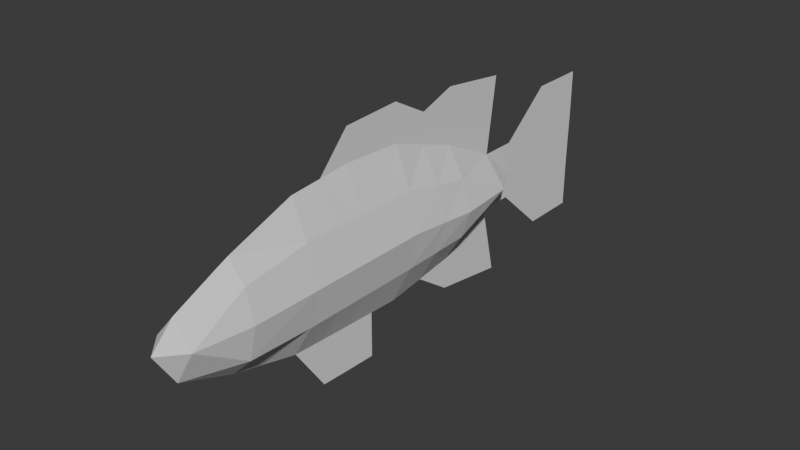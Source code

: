 # Source: largemouth.blend  (saved by Blender 4.2.66; exported with 4.5.12 LTS)
import bpy
from mathutils import Matrix  # noqa: F401  (used for matrix-valued properties, if any)

bpy.ops.wm.read_factory_settings(use_empty=True)
scene = bpy.context.scene
scene.name = 'Scene'

# ---- world
world_world = bpy.data.worlds.new('World'); scene.world = world_world
world_world.use_nodes = True; world_world.node_tree.nodes.clear()
_N = world_world.node_tree.nodes; _L = world_world.node_tree.links
n0 = _N.new('ShaderNodeOutputWorld'); n0.name = 'World Output'; n0.location = (300, 300)
n1 = _N.new('ShaderNodeBackground'); n1.name = 'Background'; n1.location = (10, 300)
n1.inputs[0].default_value = (0.05088, 0.05088, 0.05088, 1.0)
_L.new(n1.outputs[0], n0.inputs[0])
n0.is_active_output = True
world_world.color = (0.05088, 0.05088, 0.05088)
world_world.sun_shadow_jitter_overblur = 0.0

# ---- meshes
me_plane = bpy.data.meshes.new('Plane')
me_plane.from_pydata([(-0.4918, 0.608, -3.837e-08), (-0.06836, -0.03264, 0.2272), (-0.004653, 0.5975, 0.2272), (-0.2482, 0.6028, 0.1475), (-0.3872, -0.02523, 0.1345), (0.2505, -0.04005, 0.1511), (0.2389, 0.5922, 0.1511), (-0.06836, -0.5422, 0.2272), (-0.3872, -0.5348, 0.1345), (0.2505, -0.5496, 0.1511), (-0.06836, -1.082, 0.2272), (-0.3872, -1.074, 0.1345), (0.2505, -1.089, 0.1511), (-0.06836, -1.648, 0.2272), (-0.3144, -1.641, 0.1475), (0.2141, -1.656, 0.1694), (-0.06836, -2.106, 0.1626), (-0.2606, -2.098, -1.004e-05), (0.2141, -2.113, -1.002e-05), (-0.06593, -2.287, -1.004e-05), (-0.004653, 1.099, 0.1872), (-0.2482, 1.416, -1.901e-08), (0.2389, 1.405, 1.971e-08), (-0.004653, 1.856, 3.513e-10), (-0.2482, 1.861, -1.901e-08), (0.2389, 1.851, 1.971e-08), (-0.004653, 2.34, 3.513e-10), (-0.2482, 2.346, -1.901e-08), (0.2389, 2.335, 1.971e-08), (-0.6109, 1.861, -4.678e-08), (-0.6109, 2.346, -4.678e-08), (0.6379, 1.851, 5.262e-08), (0.6379, 2.335, 5.262e-08), (-0.03651, 0.2824, 0.2272), (-0.3177, 0.2888, 0.1475), (0.2447, 0.2761, 0.1511), (0.7452, 0.587, 1.924e-08), (0.8412, 1.241, -2.576e-08), (-0.3872, -0.8046, 0.1345), (-0.06836, -0.812, 0.2272), (0.2505, -0.8194, 0.1511), (-1.024, -0.01783, 1.801e-09), (-0.96, 0.608, -3.021e-09), (-1.0, -0.5274, 8.761e-12), (-0.8878, 1.194, 2.928e-08), (-0.8534, 0.2951, -1.106e-08), (0.2505, -0.2948, 0.1511), (-0.06836, -0.2874, 0.2272), (-0.3872, -0.28, 0.1345), (-1.012, -0.2726, 9.048e-10), (0.9328, -0.557, -2.744e-08), (0.9201, -0.8268, -2.648e-08), (0.9422, -0.3022, -2.816e-08), (-0.706, -0.01783, -3.047e-06), (0.5693, -0.04745, -3.27e-06), (0.4825, 0.587, -3.285e-06), (-0.06836, -0.03264, -0.2272), (-0.004653, 0.5975, -0.2272), (-0.2482, 0.6028, -0.1475), (-0.3872, -0.02523, -0.1345), (0.2505, -0.04005, -0.1511), (0.2389, 0.5922, -0.1511), (-0.7298, -0.5274, -3.032e-06), (0.5503, -0.557, -3.255e-06), (-0.06836, -0.5422, -0.2272), (-0.3872, -0.5348, -0.1345), (0.2505, -0.5496, -0.1511), (-0.6855, -1.067, -3.047e-06), (0.525, -1.097, -3.255e-06), (-0.06836, -1.082, -0.2272), (-0.3872, -1.074, -0.1345), (0.2505, -1.089, -0.1511), (-0.4782, -1.634, -3.061e-06), (0.3841, -1.663, -3.24e-06), (-0.06836, -1.648, -0.2272), (-0.3144, -1.641, -0.1475), (0.2141, -1.656, -0.1694), (-0.06836, -2.106, -0.1626), (-0.004653, 1.099, -0.1872), (-0.2482, 1.105, -3.121e-06), (0.2389, 1.094, -3.24e-06), (-0.004653, 1.411, -3.181e-06), (-0.5989, 0.2951, -3.061e-06), (0.5259, 0.2698, -3.27e-06), (-0.03651, 0.2824, -0.2272), (-0.3177, 0.2888, -0.1475), (0.2447, 0.2761, -0.1511), (-0.3872, -0.8046, -0.1345), (-0.06836, -0.812, -0.2272), (-0.7076, -0.7972, -3.047e-06), (0.2505, -0.8194, -0.1511), (0.5377, -0.8268, -3.255e-06), (0.2505, -0.2948, -0.1511), (0.5598, -0.3022, -3.255e-06), (-0.06836, -0.2874, -0.2272), (-0.7179, -0.2726, -3.047e-06), (-0.3872, -0.28, -0.1345)], [], [(35, 55, 6), (33, 3, 34), (34, 0, 82), (35, 2, 33), (93, 9, 63), (46, 7, 9), (95, 8, 48), (47, 8, 7), (39, 11, 10), (38, 67, 11), (91, 12, 68), (40, 10, 12), (10, 15, 12), (10, 14, 13), (11, 72, 14), (12, 73, 68), (15, 16, 18), (17, 16, 14), (16, 17, 19), (16, 19, 18), (15, 18, 73), (14, 72, 17), (3, 20, 79), (6, 20, 2), (79, 81, 21), (80, 81, 20), (3, 79, 0), (6, 55, 80), (21, 23, 24), (81, 25, 23), (24, 26, 27), (23, 28, 26), (27, 29, 24), (25, 32, 28), (24, 29, 21), (25, 22, 31), (5, 33, 1), (4, 82, 53), (1, 34, 4), (5, 83, 35), (55, 37, 80), (55, 83, 36), (9, 39, 40), (63, 40, 91), (8, 89, 38), (7, 38, 39), (53, 45, 41), (53, 49, 95), (0, 44, 42), (82, 42, 45), (62, 43, 89), (95, 43, 62), (1, 48, 47), (53, 48, 4), (5, 47, 46), (54, 46, 93), (93, 50, 52), (91, 68, 51), (63, 51, 50), (35, 83, 55), (33, 2, 3), (34, 3, 0), (35, 6, 2), (93, 46, 9), (46, 47, 7), (95, 62, 8), (47, 48, 8), (39, 38, 11), (38, 89, 67), (91, 40, 12), (40, 39, 10), (10, 13, 15), (10, 11, 14), (11, 67, 72), (12, 15, 73), (15, 13, 16), (14, 16, 13), (3, 2, 20), (6, 80, 20), (79, 20, 81), (80, 22, 81), (21, 81, 23), (81, 22, 25), (24, 23, 26), (23, 25, 28), (27, 30, 29), (25, 31, 32), (5, 35, 33), (4, 34, 82), (1, 33, 34), (5, 54, 83), (55, 36, 37), (9, 7, 39), (63, 9, 40), (8, 62, 89), (7, 8, 38), (53, 82, 45), (53, 41, 49), (0, 79, 44), (82, 0, 42), (95, 49, 43), (1, 4, 48), (53, 95, 48), (5, 1, 47), (54, 5, 46), (93, 63, 50), (63, 91, 51), (86, 55, 61), (84, 58, 85), (85, 0, 82), (86, 57, 84), (93, 66, 63), (92, 64, 66), (95, 65, 96), (94, 65, 64), (88, 70, 69), (87, 67, 70), (91, 71, 68), (90, 69, 71), (69, 76, 71), (69, 75, 74), (70, 72, 75), (71, 73, 68), (76, 77, 18), (17, 77, 75), (77, 17, 19), (77, 19, 18), (76, 18, 73), (75, 72, 17), (58, 78, 79), (61, 78, 57), (80, 81, 78), (58, 79, 0), (61, 55, 80), (60, 84, 56), (59, 82, 53), (56, 85, 59), (60, 83, 86), (66, 88, 90), (63, 90, 91), (65, 89, 87), (64, 87, 88), (56, 96, 94), (53, 96, 59), (60, 94, 92), (54, 92, 93), (86, 83, 55), (84, 57, 58), (85, 58, 0), (86, 61, 57), (93, 92, 66), (92, 94, 64), (95, 62, 65), (94, 96, 65), (88, 87, 70), (87, 89, 67), (91, 90, 71), (90, 88, 69), (69, 74, 76), (69, 70, 75), (70, 67, 72), (71, 76, 73), (76, 74, 77), (75, 77, 74), (58, 57, 78), (61, 80, 78), (79, 78, 81), (60, 86, 84), (59, 85, 82), (56, 84, 85), (60, 54, 83), (66, 64, 88), (63, 66, 90), (65, 62, 89), (64, 65, 87), (56, 59, 96), (53, 95, 96), (60, 56, 94), (54, 60, 92)])
_uv = me_plane.uv_layers.new(name='UVMap')
_uv.uv.foreach_set('vector', [0.75, 0.5, 1.0, 1.0, 0.75, 1.0, 0.5, 0.5, 0.25, 1.0, 0.25, 0.5, 0.25, 0.5, 0.0, 1.0, 0.0, 0.5, 0.75, 0.5, 0.5, 1.0, 0.5, 0.5, 1.0, 0.0, 0.75, 0.0, 1.0, 0.0, 0.75, 0.0, 0.5, 0.0, 0.75, 0.0, 0.0, 0.0, 0.25, 0.0, 0.25, 0.0, 0.5, 0.0, 0.25, 0.0, 0.5, 0.0, 0.5, 0.0, 0.25, 0.0, 0.5, 0.0, 0.25, 0.0, 0.0, 0.0, 0.25, 0.0, 1.0, 0.0, 0.75, 0.0, 1.0, 0.0, 0.75, 0.0, 0.5, 0.0, 0.75, 0.0, 0.5, 0.0, 0.75, 0.0, 0.75, 0.0, 0.5, 0.0, 0.25, 0.0, 0.5, 0.0, 0.25, 0.0, 0.0, 0.0, 0.25, 0.0, 0.75, 0.0, 1.0, 0.0, 1.0, 0.0, 0.75, 0.0, 0.5, 0.0, 0.75, 0.0, 0.25, 0.0, 0.0, 0.0, 0.25, 0.0, 0.0, 0.0, 0.0, 0.0, 0.0, 0.0, 0.0, 0.0, 0.0, 0.0, 0.75, 0.0, 0.75, 0.0, 0.75, 0.0, 1.0, 0.0, 0.25, 0.0, 0.0, 0.0, 0.25, 0.0, 0.25, 1.0, 0.5, 1.0, 0.25, 1.0, 0.75, 1.0, 0.5, 1.0, 0.5, 1.0, 0.25, 1.0, 0.5, 1.0, 0.25, 1.0, 0.75, 1.0, 0.5, 1.0, 0.5, 1.0, 0.25, 1.0, 0.25, 1.0, 0.0, 1.0, 0.75, 1.0, 1.0, 1.0, 0.75, 1.0, 0.25, 1.0, 0.5, 1.0, 0.25, 1.0, 0.5, 1.0, 0.75, 1.0, 0.5, 1.0, 0.25, 1.0, 0.5, 1.0, 0.25, 1.0, 0.5, 1.0, 0.75, 1.0, 0.5, 1.0, 0.25, 1.0, 0.25, 1.0, 0.25, 1.0, 0.75, 1.0, 0.75, 1.0, 0.75, 1.0, 0.25, 1.0, 0.25, 1.0, 0.25, 1.0, 0.75, 1.0, 0.75, 1.0, 0.75, 1.0, 0.75, 0.0, 0.5, 0.5, 0.5, 0.0, 0.25, 0.0, 0.0, 0.5, 0.0, 0.0, 0.5, 0.0, 0.25, 0.5, 0.25, 0.0, 0.75, 0.0, 1.0, 0.5, 0.75, 0.5, 1.0, 1.0, 0.75, 1.0, 0.75, 1.0, 1.0, 1.0, 1.0, 0.5, 1.0, 1.0, 0.75, 0.0, 0.5, 0.0, 0.75, 0.0, 1.0, 0.0, 0.75, 0.0, 1.0, 0.0, 0.25, 0.0, 0.0, 0.0, 0.25, 0.0, 0.5, 0.0, 0.25, 0.0, 0.5, 0.0, 0.0, 0.0, 0.0, 0.5, 0.0, 0.0, 0.0, 0.0, 0.0, 0.0, 0.0, 0.0, 0.0, 1.0, 0.25, 1.0, 0.0, 1.0, 0.0, 0.5, 0.0, 1.0, 0.0, 0.5, 0.0, 0.0, 0.0, 0.0, 0.0, 0.0, 0.0, 0.0, 0.0, 0.0, 0.0, 0.0, 0.5, 0.0, 0.25, 0.0, 0.5, 0.0, 0.0, 0.0, 0.25, 0.0, 0.25, 0.0, 0.75, 0.0, 0.5, 0.0, 0.75, 0.0, 1.0, 0.0, 0.75, 0.0, 1.0, 0.0, 1.0, 0.0, 1.0, 0.0, 1.0, 0.0, 1.0, 0.0, 1.0, 0.0, 1.0, 0.0, 1.0, 0.0, 1.0, 0.0, 1.0, 0.0, 0.75, 0.5, 1.0, 0.5, 1.0, 1.0, 0.5, 0.5, 0.5, 1.0, 0.25, 1.0, 0.25, 0.5, 0.25, 1.0, 0.0, 1.0, 0.75, 0.5, 0.75, 1.0, 0.5, 1.0, 1.0, 0.0, 0.75, 0.0, 0.75, 0.0, 0.75, 0.0, 0.5, 0.0, 0.5, 0.0, 0.0, 0.0, 0.0, 0.0, 0.25, 0.0, 0.5, 0.0, 0.25, 0.0, 0.25, 0.0, 0.5, 0.0, 0.25, 0.0, 0.25, 0.0, 0.25, 0.0, 0.0, 0.0, 0.0, 0.0, 1.0, 0.0, 0.75, 0.0, 0.75, 0.0, 0.75, 0.0, 0.5, 0.0, 0.5, 0.0, 0.5, 0.0, 0.5, 0.0, 0.75, 0.0, 0.5, 0.0, 0.25, 0.0, 0.25, 0.0, 0.25, 0.0, 0.0, 0.0, 0.0, 0.0, 0.75, 0.0, 0.75, 0.0, 1.0, 0.0, 0.75, 0.0, 0.5, 0.0, 0.5, 0.0, 0.25, 0.0, 0.0, 0.0, 0.5, 0.0, 0.25, 1.0, 0.5, 1.0, 0.5, 1.0, 0.75, 1.0, 0.75, 1.0, 0.5, 1.0, 0.25, 1.0, 0.5, 1.0, 0.5, 1.0, 0.75, 1.0, 0.75, 1.0, 0.5, 1.0, 0.25, 1.0, 0.5, 1.0, 0.5, 1.0, 0.5, 1.0, 0.75, 1.0, 0.75, 1.0, 0.25, 1.0, 0.5, 1.0, 0.5, 1.0, 0.5, 1.0, 0.75, 1.0, 0.75, 1.0, 0.25, 1.0, 0.25, 1.0, 0.25, 1.0, 0.75, 1.0, 0.75, 1.0, 0.75, 1.0, 0.75, 0.0, 0.75, 0.5, 0.5, 0.5, 0.25, 0.0, 0.25, 0.5, 0.0, 0.5, 0.5, 0.0, 0.5, 0.5, 0.25, 0.5, 0.75, 0.0, 1.0, 0.0, 1.0, 0.5, 1.0, 1.0, 1.0, 1.0, 0.75, 1.0, 0.75, 0.0, 0.5, 0.0, 0.5, 0.0, 1.0, 0.0, 0.75, 0.0, 0.75, 0.0, 0.25, 0.0, 0.0, 0.0, 0.0, 0.0, 0.5, 0.0, 0.25, 0.0, 0.25, 0.0, 0.0, 0.0, 0.0, 0.5, 0.0, 0.5, 0.0, 0.0, 0.0, 0.0, 0.0, 0.0, 0.0, 1.0, 0.25, 1.0, 0.25, 1.0, 0.0, 0.5, 0.0, 1.0, 0.0, 1.0, 0.0, 0.0, 0.0, 0.0, 0.0, 0.0, 0.5, 0.0, 0.25, 0.0, 0.25, 0.0, 0.0, 0.0, 0.0, 0.0, 0.25, 0.0, 0.75, 0.0, 0.5, 0.0, 0.5, 0.0, 1.0, 0.0, 0.75, 0.0, 0.75, 0.0, 1.0, 0.0, 1.0, 0.0, 1.0, 0.0, 1.0, 0.0, 1.0, 0.0, 1.0, 0.0, 0.75, 0.5, 1.0, 1.0, 0.75, 1.0, 0.5, 0.5, 0.25, 1.0, 0.25, 0.5, 0.25, 0.5, 0.0, 1.0, 0.0, 0.5, 0.75, 0.5, 0.5, 1.0, 0.5, 0.5, 1.0, 0.0, 0.75, 0.0, 1.0, 0.0, 0.75, 0.0, 0.5, 0.0, 0.75, 0.0, 0.0, 0.0, 0.25, 0.0, 0.25, 0.0, 0.5, 0.0, 0.25, 0.0, 0.5, 0.0, 0.5, 0.0, 0.25, 0.0, 0.5, 0.0, 0.25, 0.0, 0.0, 0.0, 0.25, 0.0, 1.0, 0.0, 0.75, 0.0, 1.0, 0.0, 0.75, 0.0, 0.5, 0.0, 0.75, 0.0, 0.5, 0.0, 0.75, 0.0, 0.75, 0.0, 0.5, 0.0, 0.25, 0.0, 0.5, 0.0, 0.25, 0.0, 0.0, 0.0, 0.25, 0.0, 0.75, 0.0, 1.0, 0.0, 1.0, 0.0, 0.75, 0.0, 0.5, 0.0, 0.75, 0.0, 0.25, 0.0, 0.0, 0.0, 0.25, 0.0, 0.0, 0.0, 0.0, 0.0, 0.0, 0.0, 0.0, 0.0, 0.0, 0.0, 0.75, 0.0, 0.75, 0.0, 0.75, 0.0, 1.0, 0.0, 0.25, 0.0, 0.0, 0.0, 0.25, 0.0, 0.25, 1.0, 0.5, 1.0, 0.25, 1.0, 0.75, 1.0, 0.5, 1.0, 0.5, 1.0, 0.75, 1.0, 0.5, 1.0, 0.5, 1.0, 0.25, 1.0, 0.25, 1.0, 0.0, 1.0, 0.75, 1.0, 1.0, 1.0, 0.75, 1.0, 0.75, 0.0, 0.5, 0.5, 0.5, 0.0, 0.25, 0.0, 0.0, 0.5, 0.0, 0.0, 0.5, 0.0, 0.25, 0.5, 0.25, 0.0, 0.75, 0.0, 1.0, 0.5, 0.75, 0.5, 0.75, 0.0, 0.5, 0.0, 0.75, 0.0, 1.0, 0.0, 0.75, 0.0, 1.0, 0.0, 0.25, 0.0, 0.0, 0.0, 0.25, 0.0, 0.5, 0.0, 0.25, 0.0, 0.5, 0.0, 0.5, 0.0, 0.25, 0.0, 0.5, 0.0, 0.0, 0.0, 0.25, 0.0, 0.25, 0.0, 0.75, 0.0, 0.5, 0.0, 0.75, 0.0, 1.0, 0.0, 0.75, 0.0, 1.0, 0.0, 0.75, 0.5, 1.0, 0.5, 1.0, 1.0, 0.5, 0.5, 0.5, 1.0, 0.25, 1.0, 0.25, 0.5, 0.25, 1.0, 0.0, 1.0, 0.75, 0.5, 0.75, 1.0, 0.5, 1.0, 1.0, 0.0, 0.75, 0.0, 0.75, 0.0, 0.75, 0.0, 0.5, 0.0, 0.5, 0.0, 0.0, 0.0, 0.0, 0.0, 0.25, 0.0, 0.5, 0.0, 0.25, 0.0, 0.25, 0.0, 0.5, 0.0, 0.25, 0.0, 0.25, 0.0, 0.25, 0.0, 0.0, 0.0, 0.0, 0.0, 1.0, 0.0, 0.75, 0.0, 0.75, 0.0, 0.75, 0.0, 0.5, 0.0, 0.5, 0.0, 0.5, 0.0, 0.5, 0.0, 0.75, 0.0, 0.5, 0.0, 0.25, 0.0, 0.25, 0.0, 0.25, 0.0, 0.0, 0.0, 0.0, 0.0, 0.75, 0.0, 0.75, 0.0, 1.0, 0.0, 0.75, 0.0, 0.5, 0.0, 0.5, 0.0, 0.25, 0.0, 0.0, 0.0, 0.5, 0.0, 0.25, 1.0, 0.5, 1.0, 0.5, 1.0, 0.75, 1.0, 0.75, 1.0, 0.5, 1.0, 0.25, 1.0, 0.5, 1.0, 0.5, 1.0, 0.75, 0.0, 0.75, 0.5, 0.5, 0.5, 0.25, 0.0, 0.25, 0.5, 0.0, 0.5, 0.5, 0.0, 0.5, 0.5, 0.25, 0.5, 0.75, 0.0, 1.0, 0.0, 1.0, 0.5, 0.75, 0.0, 0.5, 0.0, 0.5, 0.0, 1.0, 0.0, 0.75, 0.0, 0.75, 0.0, 0.25, 0.0, 0.0, 0.0, 0.0, 0.0, 0.5, 0.0, 0.25, 0.0, 0.25, 0.0, 0.5, 0.0, 0.25, 0.0, 0.25, 0.0, 0.0, 0.0, 0.0, 0.0, 0.25, 0.0, 0.75, 0.0, 0.5, 0.0, 0.5, 0.0, 1.0, 0.0, 0.75, 0.0, 0.75, 0.0])
me_plane.update()

# ---- objects
ob_empty = bpy.data.objects.new('Empty', None)
ob_plane = bpy.data.objects.new('Plane', me_plane)

# ---- transforms, parenting, visibility, modifiers, constraints
ob_empty.location = (0.0, 0.0, 0.0)
ob_empty.rotation_euler = (1.571, -0.0, 1.571)
ob_empty.empty_display_type = 'IMAGE'
ob_empty.empty_display_size = 5.0
ob_plane.location = (0.0, 0.0, 0.0)
ob_plane.rotation_euler = (-0.0, 1.571, 0.0)

# ---- collection membership
scene.collection.objects.link(ob_empty)
scene.collection.objects.link(ob_plane)

# ---- scene / render settings (as saved in the file)
scene.frame_start = 1; scene.frame_end = 250; scene.frame_set(0)
scene.render.engine = 'BLENDER_EEVEE_NEXT'
bpy.context.view_layer.update()

# ---- added for rendering (the .blend has no active camera and no usable light): camera, sun
cam_auto = bpy.data.cameras.new('AutoCamera')
cam_auto.lens = 50.0
cam_auto.sensor_width = 36.0
cam_auto.clip_end = 1000.0
ob_auto_camera = bpy.data.objects.new('AutoCamera', cam_auto)
scene.collection.objects.link(ob_auto_camera)
ob_auto_camera.location = (4.67528, -5.58114, 3.78103)
ob_auto_camera.rotation_euler = (1.09748, -7.21219e-08, 0.694738)
scene.camera = ob_auto_camera
light_auto_sun = bpy.data.lights.new('AutoSun', 'SUN')
light_auto_sun.energy = 3.0
light_auto_sun.angle = 0.0523599
ob_auto_sun = bpy.data.objects.new('AutoSun', light_auto_sun)
scene.collection.objects.link(ob_auto_sun)
ob_auto_sun.rotation_euler = (0.872665, 0.174533, 0.523599)
bpy.context.view_layer.update()
